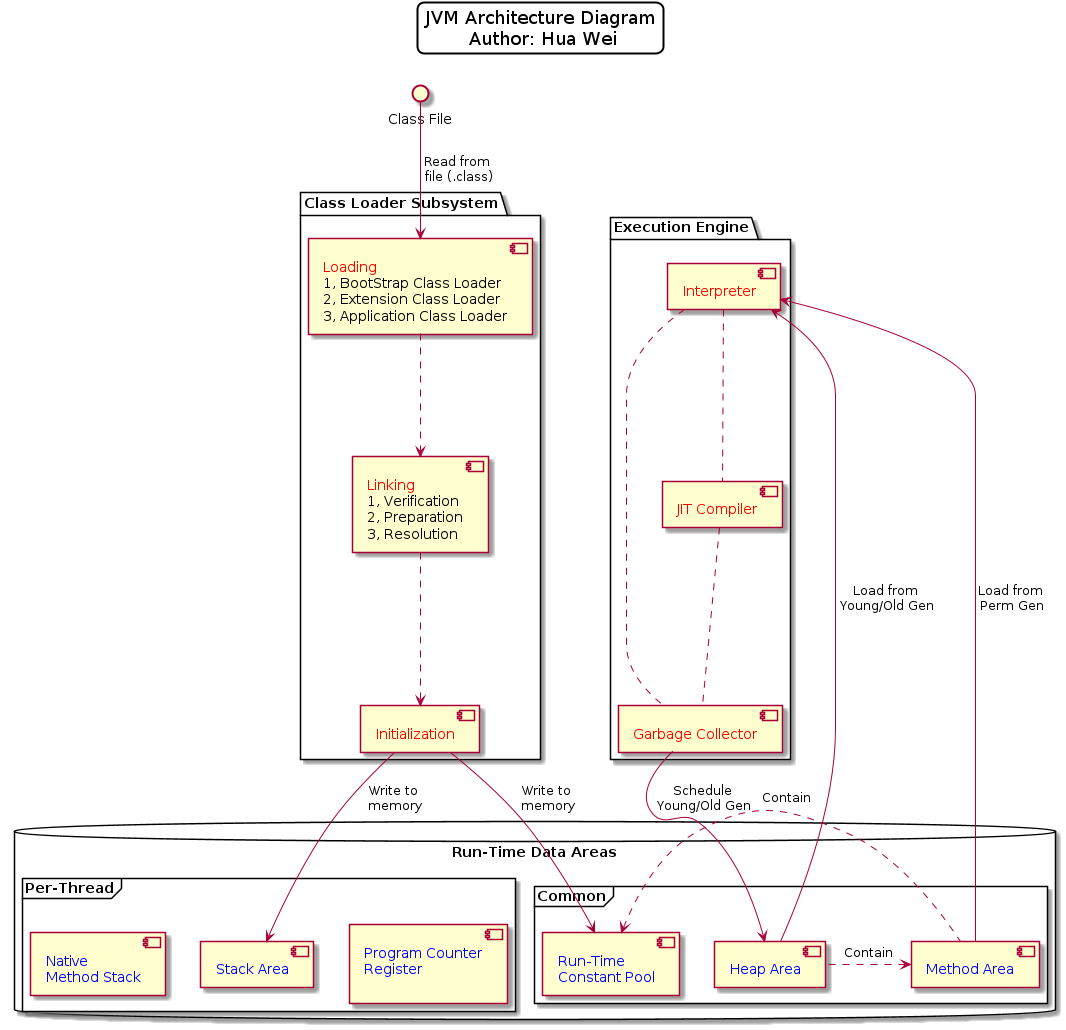

The diagram above was rendered by PlantUML. Its source (embedded in the PNG):
@startuml jvm-arch
skinparam titleBorderRoundCorner 15
skinparam titleBorderThickness 2
skinparam titleBorderColor Black
skinparam titleBackgroundColor White

title JVM Architecture Diagram\n Author: Hua Wei

interface "Class File" as CF

package "Class Loader Subsystem" {
  component Loading [
    <color:Red>Loading</color>
    1, BootStrap Class Loader
    2, Extension Class Loader
    3, Application Class Loader
  ]
  component Linking [
    <color:Red>Linking</color>
    1, Verification
    2, Preparation
    3, Resolution
  ]
  component Initialization [
    <color:Red>Initialization</color>
  ]
}

[Loading] ..> [Linking]
[Linking] ..> [Initialization]

database "Run-Time Data Areas" {
  frame "Per-Thread" {
    component PCRegister [
      <color:Blue>Program Counter</color>
      <color:Blue>Register</color>

    ]
    component StackArea [
      <color:Blue>Stack Area</color>
    ]
    component NativeMethodStack [
      <color:Blue>Native</color>
      <color:Blue>Method Stack</color>
    ]
  }
  frame "Common" {
    component RunTimeConstantPool [
      <color:Blue>Run-Time</color>
      <color:Blue>Constant Pool</color>
    ]
    component MethodArea [
      <color:Blue>Method Area</color>
    ]
    component HeapArea [
      <color:Blue>Heap Area</color>
    ]
  }
}

[HeapArea] .left.> [MethodArea] : Contain
[MethodArea] .left.> [RunTimeConstantPool] : Contain

package "Execution Engine" {
  component Interpreter [
    <color:red>Interpreter</color>
  ]
  component JITCompiler [
    <color:red>JIT Compiler</color>
  ]
  component GC [
    <color:red>Garbage Collector</color>
  ]
}

[Interpreter] .. [JITCompiler]
[Interpreter] .. [GC]
[JITCompiler] .. [GC]

CF --> [Loading] : Read from\n file (.class)
[Initialization] --> [StackArea] : Write to\n memory
[Initialization] --> [RunTimeConstantPool] : Write to\n memory
[HeapArea] -up-> [Interpreter] : Load from\n Young/Old Gen
[MethodArea] -up-> [Interpreter] : Load from\n Perm Gen
[GC] -down-> [HeapArea] : Schedule\n Young/Old Gen
@enduml